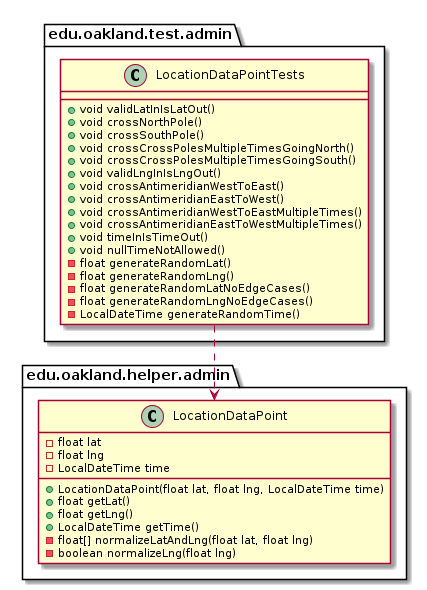

The diagram above was rendered by PlantUML. Its source (embedded in the PNG):
@startuml LocationDataPointTests_DirectDependencies


package edu.oakland.test.admin {
    class LocationDataPointTests {
        + void validLatInIsLatOut()
        + void crossNorthPole()
        + void crossSouthPole()
        + void crossCrossPolesMultipleTimesGoingNorth()
        + void crossCrossPolesMultipleTimesGoingSouth()
        + void validLngInIsLngOut()
        + void crossAntimeridianWestToEast()
        + void crossAntimeridianEastToWest()
        + void crossAntimeridianWestToEastMultipleTimes()
        + void crossAntimeridianEastToWestMultipleTimes()
        + void timeInIsTimeOut()
        + void nullTimeNotAllowed()
        - float generateRandomLat()
        - float generateRandomLng()
        - float generateRandomLatNoEdgeCases()
        - float generateRandomLngNoEdgeCases()
        - LocalDateTime generateRandomTime()
    }
}



package edu.oakland.helper.admin {
    class LocationDataPoint {
        - float lat
        - float lng
        - LocalDateTime time
        + LocationDataPoint(float lat, float lng, LocalDateTime time)
        + float getLat()
        + float getLng()
        + LocalDateTime getTime()
        - float[] normalizeLatAndLng(float lat, float lng)
        - boolean normalizeLng(float lng)
    }
}

LocationDataPointTests ..> LocationDataPoint



@enduml